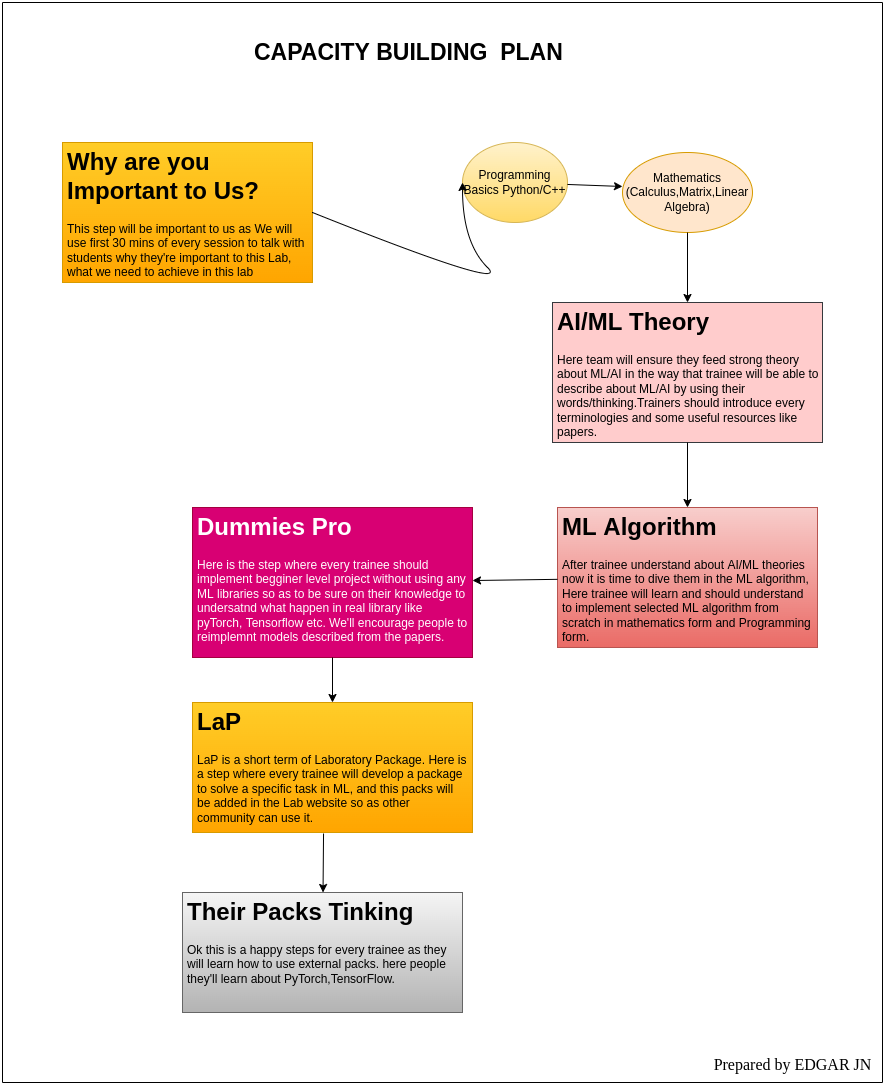

The diagram above was exported from draw.io. Its source (the exported page's mxGraphModel, read from the mxfile embedded in the PNG):
<mxGraphModel dx="861" dy="1666" grid="1" gridSize="10" guides="1" tooltips="1" connect="1" arrows="1" fold="1" page="1" pageScale="1" pageWidth="850" pageHeight="1100" math="0" shadow="0">
  <root>
    <mxCell id="0" />
    <mxCell id="1" parent="0" />
    <mxCell id="IB9SLrpOcUuZpgYnsxMK-29" value="" style="curved=1;endArrow=classic;html=1;rounded=0;startArrow=none;" edge="1" parent="1" source="IB9SLrpOcUuZpgYnsxMK-20">
      <mxGeometry width="50" height="50" relative="1" as="geometry">
        <mxPoint x="400" y="590" as="sourcePoint" />
        <mxPoint x="450" y="540" as="targetPoint" />
        <Array as="points">
          <mxPoint x="400" y="540" />
        </Array>
      </mxGeometry>
    </mxCell>
    <mxCell id="IB9SLrpOcUuZpgYnsxMK-37" value="" style="group" vertex="1" connectable="0" parent="1">
      <mxGeometry y="-40" width="880" height="1080" as="geometry" />
    </mxCell>
    <mxCell id="IB9SLrpOcUuZpgYnsxMK-33" value="" style="group" vertex="1" connectable="0" parent="IB9SLrpOcUuZpgYnsxMK-37">
      <mxGeometry x="60" y="140" width="760" height="870" as="geometry" />
    </mxCell>
    <mxCell id="IB9SLrpOcUuZpgYnsxMK-3" value="&lt;h1&gt;Why are you Important to Us?&lt;/h1&gt;&lt;p&gt;This step will be important to us as We will use first 30 mins of every session to talk with students why they're important to this Lab, what we need to achieve in this lab&lt;/p&gt;" style="text;html=1;strokeColor=#d79b00;fillColor=#ffcd28;spacing=5;spacingTop=-20;whiteSpace=wrap;overflow=hidden;rounded=0;gradientColor=#ffa500;" vertex="1" parent="IB9SLrpOcUuZpgYnsxMK-33">
      <mxGeometry width="250" height="140" as="geometry" />
    </mxCell>
    <mxCell id="IB9SLrpOcUuZpgYnsxMK-4" value="Programming Basics Python/C++" style="ellipse;whiteSpace=wrap;html=1;fillColor=#fff2cc;gradientColor=#ffd966;strokeColor=#d6b656;" vertex="1" parent="IB9SLrpOcUuZpgYnsxMK-33">
      <mxGeometry x="400" width="105" height="80" as="geometry" />
    </mxCell>
    <mxCell id="IB9SLrpOcUuZpgYnsxMK-6" value="Mathematics (Calculus,Matrix,Linear Algebra)" style="ellipse;whiteSpace=wrap;html=1;fillColor=#ffe6cc;strokeColor=#d79b00;" vertex="1" parent="IB9SLrpOcUuZpgYnsxMK-33">
      <mxGeometry x="560" y="10" width="130" height="80" as="geometry" />
    </mxCell>
    <mxCell id="IB9SLrpOcUuZpgYnsxMK-8" value="&lt;h1&gt;AI/ML Theory&lt;/h1&gt;&lt;p&gt;Here team will ensure they feed strong theory about ML/AI in the way that trainee will be able to describe about ML/AI by using their words/thinking.Trainers should introduce every terminologies and some useful resources like papers.&lt;/p&gt;" style="text;html=1;strokeColor=#36393d;fillColor=#ffcccc;spacing=5;spacingTop=-20;whiteSpace=wrap;overflow=hidden;rounded=0;" vertex="1" parent="IB9SLrpOcUuZpgYnsxMK-33">
      <mxGeometry x="490" y="160" width="270" height="140" as="geometry" />
    </mxCell>
    <mxCell id="IB9SLrpOcUuZpgYnsxMK-19" value="&lt;h1&gt;ML Algorithm&lt;/h1&gt;&lt;p&gt;After trainee understand about AI/ML theories now it is time to dive them in the ML algorithm, Here trainee will learn and should understand to implement selected ML algorithm from scratch in mathematics form and Programming form.&lt;/p&gt;" style="text;html=1;strokeColor=#b85450;fillColor=#f8cecc;spacing=5;spacingTop=-20;whiteSpace=wrap;overflow=hidden;rounded=0;gradientColor=#ea6b66;" vertex="1" parent="IB9SLrpOcUuZpgYnsxMK-33">
      <mxGeometry x="495" y="365" width="260" height="140" as="geometry" />
    </mxCell>
    <mxCell id="IB9SLrpOcUuZpgYnsxMK-21" value="&lt;h1&gt;LaP&lt;/h1&gt;&lt;p&gt;LaP is a short term of Laboratory Package. Here is a step where every trainee will develop a package to solve a specific task in ML, and this packs will be added in the Lab website so as other community can use it.&lt;/p&gt;" style="text;html=1;fillColor=#ffcd28;spacing=5;spacingTop=-20;whiteSpace=wrap;overflow=hidden;rounded=0;strokeColor=#d79b00;gradientColor=#ffa500;" vertex="1" parent="IB9SLrpOcUuZpgYnsxMK-33">
      <mxGeometry x="130" y="560" width="280" height="130" as="geometry" />
    </mxCell>
    <mxCell id="IB9SLrpOcUuZpgYnsxMK-22" value="&lt;h1&gt;Their Packs Tinking&lt;/h1&gt;&lt;p&gt;Ok this is a happy steps for every trainee as they will learn how to use external packs. here people they'll learn about PyTorch,TensorFlow.&lt;/p&gt;" style="text;html=1;strokeColor=#666666;fillColor=#f5f5f5;spacing=5;spacingTop=-20;whiteSpace=wrap;overflow=hidden;rounded=0;gradientColor=#b3b3b3;" vertex="1" parent="IB9SLrpOcUuZpgYnsxMK-33">
      <mxGeometry x="120" y="750" width="280" height="120" as="geometry" />
    </mxCell>
    <mxCell id="IB9SLrpOcUuZpgYnsxMK-20" value="&lt;h1&gt;Dummies Pro&lt;/h1&gt;&lt;p&gt;Here is the step where every trainee should implement begginer level project without using any ML libraries so as to be sure on their knowledge to undersatnd what happen in real library like pyTorch, Tensorflow etc. We'll encourage people to reimplemnt models described from the papers.&lt;/p&gt;" style="text;html=1;strokeColor=#A50040;fillColor=#d80073;spacing=5;spacingTop=-20;whiteSpace=wrap;overflow=hidden;rounded=0;fontColor=#ffffff;" vertex="1" parent="IB9SLrpOcUuZpgYnsxMK-33">
      <mxGeometry x="130" y="365" width="280" height="150" as="geometry" />
    </mxCell>
    <mxCell id="IB9SLrpOcUuZpgYnsxMK-23" value="" style="curved=1;endArrow=classic;html=1;rounded=0;exitX=1;exitY=0.5;exitDx=0;exitDy=0;entryX=0;entryY=0.5;entryDx=0;entryDy=0;" edge="1" parent="IB9SLrpOcUuZpgYnsxMK-33" source="IB9SLrpOcUuZpgYnsxMK-3" target="IB9SLrpOcUuZpgYnsxMK-4">
      <mxGeometry width="50" height="50" relative="1" as="geometry">
        <mxPoint x="400" y="150" as="sourcePoint" />
        <mxPoint x="360" y="100" as="targetPoint" />
        <Array as="points">
          <mxPoint x="450" y="150" />
          <mxPoint x="400" y="100" />
        </Array>
      </mxGeometry>
    </mxCell>
    <mxCell id="IB9SLrpOcUuZpgYnsxMK-24" value="" style="endArrow=classic;html=1;rounded=0;entryX=0;entryY=0.425;entryDx=0;entryDy=0;entryPerimeter=0;" edge="1" parent="IB9SLrpOcUuZpgYnsxMK-33" source="IB9SLrpOcUuZpgYnsxMK-4" target="IB9SLrpOcUuZpgYnsxMK-6">
      <mxGeometry width="50" height="50" relative="1" as="geometry">
        <mxPoint x="400" y="150" as="sourcePoint" />
        <mxPoint x="450" y="100" as="targetPoint" />
      </mxGeometry>
    </mxCell>
    <mxCell id="IB9SLrpOcUuZpgYnsxMK-25" value="" style="endArrow=classic;html=1;rounded=0;exitX=0.5;exitY=1;exitDx=0;exitDy=0;" edge="1" parent="IB9SLrpOcUuZpgYnsxMK-33" source="IB9SLrpOcUuZpgYnsxMK-6" target="IB9SLrpOcUuZpgYnsxMK-8">
      <mxGeometry width="50" height="50" relative="1" as="geometry">
        <mxPoint x="400" y="150" as="sourcePoint" />
        <mxPoint x="450" y="100" as="targetPoint" />
      </mxGeometry>
    </mxCell>
    <mxCell id="IB9SLrpOcUuZpgYnsxMK-26" value="" style="endArrow=classic;html=1;rounded=0;" edge="1" parent="IB9SLrpOcUuZpgYnsxMK-33" source="IB9SLrpOcUuZpgYnsxMK-8" target="IB9SLrpOcUuZpgYnsxMK-19">
      <mxGeometry width="50" height="50" relative="1" as="geometry">
        <mxPoint x="400" y="380" as="sourcePoint" />
        <mxPoint x="450" y="330" as="targetPoint" />
      </mxGeometry>
    </mxCell>
    <mxCell id="IB9SLrpOcUuZpgYnsxMK-32" value="" style="endArrow=classic;html=1;rounded=0;exitX=0.468;exitY=1.008;exitDx=0;exitDy=0;exitPerimeter=0;" edge="1" parent="IB9SLrpOcUuZpgYnsxMK-33" source="IB9SLrpOcUuZpgYnsxMK-21" target="IB9SLrpOcUuZpgYnsxMK-22">
      <mxGeometry width="50" height="50" relative="1" as="geometry">
        <mxPoint x="400" y="690" as="sourcePoint" />
        <mxPoint x="450" y="640" as="targetPoint" />
      </mxGeometry>
    </mxCell>
    <mxCell id="IB9SLrpOcUuZpgYnsxMK-27" value="" style="endArrow=classic;html=1;rounded=0;" edge="1" parent="IB9SLrpOcUuZpgYnsxMK-33" source="IB9SLrpOcUuZpgYnsxMK-19" target="IB9SLrpOcUuZpgYnsxMK-20">
      <mxGeometry width="50" height="50" relative="1" as="geometry">
        <mxPoint x="400" y="480" as="sourcePoint" />
        <mxPoint x="450" y="430" as="targetPoint" />
      </mxGeometry>
    </mxCell>
    <mxCell id="IB9SLrpOcUuZpgYnsxMK-28" value="" style="endArrow=classic;html=1;rounded=0;exitX=0.5;exitY=1;exitDx=0;exitDy=0;entryX=0.5;entryY=0;entryDx=0;entryDy=0;" edge="1" parent="IB9SLrpOcUuZpgYnsxMK-33" source="IB9SLrpOcUuZpgYnsxMK-20" target="IB9SLrpOcUuZpgYnsxMK-21">
      <mxGeometry width="50" height="50" relative="1" as="geometry">
        <mxPoint x="400" y="480" as="sourcePoint" />
        <mxPoint x="470" y="490" as="targetPoint" />
      </mxGeometry>
    </mxCell>
    <mxCell id="IB9SLrpOcUuZpgYnsxMK-34" value="" style="swimlane;startSize=0;" vertex="1" parent="IB9SLrpOcUuZpgYnsxMK-37">
      <mxGeometry width="880" height="1080" as="geometry" />
    </mxCell>
    <mxCell id="IB9SLrpOcUuZpgYnsxMK-35" value="&lt;b&gt;&lt;font style=&quot;font-size: 23px;&quot;&gt;CAPACITY&amp;nbsp;&lt;/font&gt;&lt;/b&gt;&lt;b&gt;&lt;font style=&quot;font-size: 23px;&quot;&gt;BUILDING&amp;nbsp; PLAN&lt;/font&gt;&lt;/b&gt;" style="text;html=1;align=left;verticalAlign=middle;resizable=0;points=[];autosize=1;strokeColor=none;fillColor=none;" vertex="1" parent="IB9SLrpOcUuZpgYnsxMK-34">
      <mxGeometry x="250" y="30" width="330" height="40" as="geometry" />
    </mxCell>
    <mxCell id="IB9SLrpOcUuZpgYnsxMK-36" value="&lt;font face=&quot;Georgia&quot; style=&quot;font-size: 16px;&quot;&gt;&lt;font style=&quot;font-size: 16px;&quot;&gt;Prepared by EDGAR &lt;/font&gt;&lt;font style=&quot;font-size: 16px;&quot;&gt;JN&lt;/font&gt;&lt;/font&gt;" style="text;html=1;align=center;verticalAlign=middle;resizable=0;points=[];autosize=1;strokeColor=none;fillColor=none;fontSize=23;fontColor=#000000;" vertex="1" parent="IB9SLrpOcUuZpgYnsxMK-34">
      <mxGeometry x="700" y="1040" width="180" height="40" as="geometry" />
    </mxCell>
  </root>
</mxGraphModel>